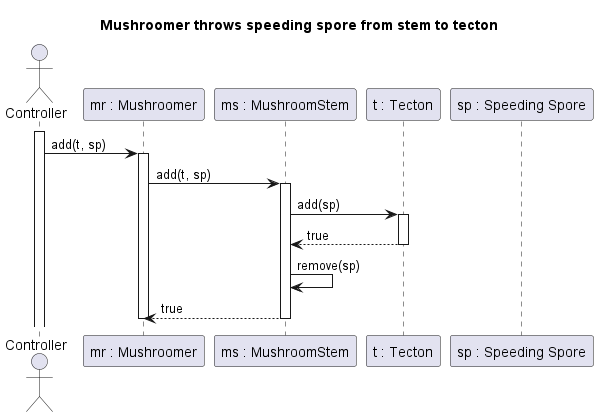

The diagram above was rendered by PlantUML. Its source (embedded in the PNG):
@startuml MushroomerThrowsSpeedingSporeFromStemToTecton
title Mushroomer throws speeding spore from stem to tecton

actor Controller
participant "mr : Mushroomer" as MR
participant "ms : MushroomStem" as MS
participant "t : Tecton" as T
participant "sp : Speeding Spore" as SP

activate Controller
Controller -> MR : add(t, sp)
activate MR

MR -> MS : add(t, sp)
activate MS

MS -> T : add(sp)
activate T

MS <-- T : true
deactivate T

MS -> MS : remove(sp)
MR <-- MS : true
deactivate MS

deactivate MR
@enduml